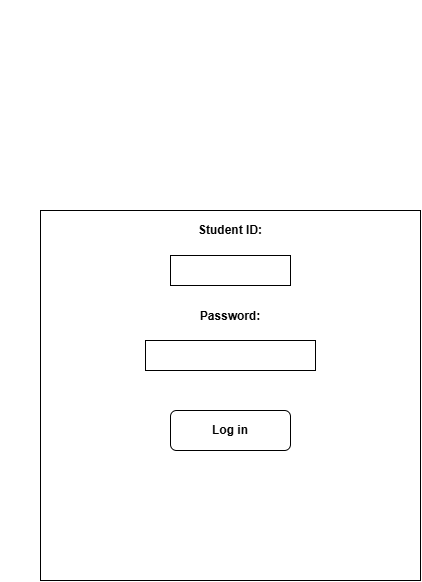

The diagram above was exported from draw.io. Its source (the exported page's mxGraphModel, read from the mxfile embedded in the PNG):
<mxGraphModel dx="1084" dy="592" grid="1" gridSize="10" guides="1" tooltips="1" connect="1" arrows="1" fold="1" page="1" pageScale="1" pageWidth="850" pageHeight="1100" math="0" shadow="0">
  <root>
    <mxCell id="0" />
    <mxCell id="1" parent="0" />
    <mxCell id="gZtRSxo41TuqPst5Urbg-1" parent="1" style="rounded=0;whiteSpace=wrap;html=1;" value="" vertex="1">
      <mxGeometry width="190" x="210" y="280" as="geometry" />
    </mxCell>
    <mxCell id="ZhfslRnjy4mtJvWpt49H-1" parent="1" style="rounded=0;whiteSpace=wrap;html=1;" value="&lt;b&gt;&lt;font&gt;Student ID:&lt;/font&gt;&lt;/b&gt;&lt;div&gt;&lt;b&gt;&lt;font&gt;&lt;br&gt;&lt;/font&gt;&lt;/b&gt;&lt;/div&gt;&lt;div&gt;&lt;b&gt;&lt;font&gt;&lt;br&gt;&lt;/font&gt;&lt;/b&gt;&lt;/div&gt;&lt;div&gt;&lt;b&gt;&lt;font&gt;&lt;br&gt;&lt;/font&gt;&lt;/b&gt;&lt;/div&gt;&lt;div&gt;&lt;b&gt;&lt;font&gt;&lt;br&gt;&lt;/font&gt;&lt;/b&gt;&lt;/div&gt;&lt;div&gt;&lt;b&gt;&lt;font&gt;&lt;br&gt;&lt;/font&gt;&lt;/b&gt;&lt;/div&gt;&lt;div&gt;&lt;b&gt;&lt;font&gt;Password:&lt;/font&gt;&lt;/b&gt;&lt;/div&gt;&lt;div&gt;&lt;b&gt;&lt;font&gt;&lt;br&gt;&lt;/font&gt;&lt;/b&gt;&lt;/div&gt;&lt;div&gt;&lt;b&gt;&lt;font&gt;&lt;br&gt;&lt;/font&gt;&lt;/b&gt;&lt;/div&gt;&lt;div&gt;&lt;b&gt;&lt;font&gt;&lt;br&gt;&lt;/font&gt;&lt;/b&gt;&lt;/div&gt;&lt;div&gt;&lt;b&gt;&lt;font&gt;&lt;br&gt;&lt;/font&gt;&lt;/b&gt;&lt;/div&gt;&lt;div&gt;&lt;b&gt;&lt;font&gt;&lt;br&gt;&lt;/font&gt;&lt;/b&gt;&lt;/div&gt;&lt;div&gt;&lt;b&gt;&lt;font&gt;&lt;br&gt;&lt;/font&gt;&lt;/b&gt;&lt;/div&gt;&lt;div&gt;&lt;b&gt;&lt;font&gt;&lt;br&gt;&lt;/font&gt;&lt;/b&gt;&lt;/div&gt;&lt;div&gt;&lt;b&gt;&lt;font&gt;&lt;br&gt;&lt;/font&gt;&lt;/b&gt;&lt;/div&gt;&lt;div&gt;&lt;b&gt;&lt;font&gt;&lt;br&gt;&lt;/font&gt;&lt;/b&gt;&lt;/div&gt;&lt;div&gt;&lt;b&gt;&lt;font&gt;&lt;br&gt;&lt;/font&gt;&lt;/b&gt;&lt;/div&gt;&lt;div&gt;&lt;b&gt;&lt;font&gt;&lt;br&gt;&lt;/font&gt;&lt;/b&gt;&lt;/div&gt;&lt;div&gt;&lt;b&gt;&lt;font&gt;&lt;br&gt;&lt;/font&gt;&lt;/b&gt;&lt;/div&gt;&lt;div&gt;&lt;b&gt;&lt;font&gt;&lt;br&gt;&lt;/font&gt;&lt;/b&gt;&lt;/div&gt;&lt;div&gt;&lt;b&gt;&lt;font&gt;&lt;br&gt;&lt;/font&gt;&lt;/b&gt;&lt;/div&gt;&lt;div&gt;&lt;b&gt;&lt;font&gt;&lt;br&gt;&lt;/font&gt;&lt;/b&gt;&lt;/div&gt;&lt;div&gt;&lt;b&gt;&lt;font&gt;&lt;br&gt;&lt;/font&gt;&lt;/b&gt;&lt;/div&gt;&lt;div&gt;&lt;br&gt;&lt;/div&gt;" vertex="1">
      <mxGeometry height="370" width="380" x="250" y="490" as="geometry" />
    </mxCell>
    <mxCell id="ZhfslRnjy4mtJvWpt49H-2" parent="1" style="rounded=0;whiteSpace=wrap;html=1;" value="" vertex="1">
      <mxGeometry height="30" width="170" x="355" y="620" as="geometry" />
    </mxCell>
    <mxCell id="ZhfslRnjy4mtJvWpt49H-3" parent="1" style="rounded=0;whiteSpace=wrap;html=1;" value="" vertex="1">
      <mxGeometry height="30" width="120" x="380" y="535" as="geometry" />
    </mxCell>
    <mxCell id="ZhfslRnjy4mtJvWpt49H-4" parent="1" style="rounded=1;whiteSpace=wrap;html=1;" value="&lt;b&gt;Log in&lt;/b&gt;" vertex="1">
      <mxGeometry height="40" width="120" x="380" y="690" as="geometry" />
    </mxCell>
  </root>
</mxGraphModel>